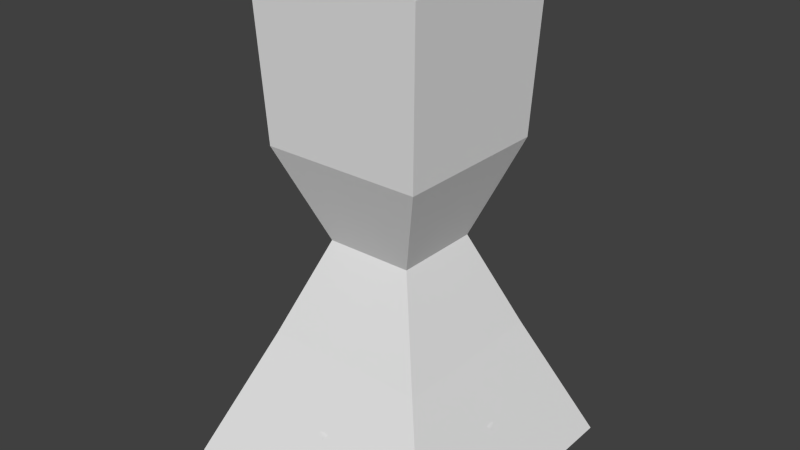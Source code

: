 # Source: queen.blend  (saved by Blender 2.76.0; exported with 4.5.12 LTS)
import bpy
from mathutils import Matrix  # noqa: F401  (used for matrix-valued properties, if any)

bpy.ops.wm.read_factory_settings(use_empty=True)
scene = bpy.context.scene
scene.name = 'Scene'

# ---- collections
col_collection_1 = bpy.data.collections.new('Collection 1'); scene.collection.children.link(col_collection_1)

# ---- node groups
ng_auto_smooth = bpy.data.node_groups.new('Auto Smooth', 'GeometryNodeTree')
_s = ng_auto_smooth.interface.new_socket(name='Geometry', in_out='OUTPUT', socket_type='NodeSocketGeometry')
_s = ng_auto_smooth.interface.new_socket(name='Geometry', in_out='INPUT', socket_type='NodeSocketGeometry')
_s = ng_auto_smooth.interface.new_socket(name='Angle', in_out='INPUT', socket_type='NodeSocketFloat')
_s.subtype = 'ANGLE'
_s.min_value = 0.0
_s.max_value = 3.142
ng_auto_smooth.is_modifier = True
_N = ng_auto_smooth.nodes; _L = ng_auto_smooth.links
n0 = _N.new('NodeGroupOutput'); n0.name = 'Group Output'; n0.location = (480, -100)
n1 = _N.new('NodeGroupInput'); n1.name = 'Group Input'; n1.location = (-420, -300)
n2 = _N.new('NodeGroupInput'); n2.name = 'Group Input.001'; n2.location = (-60, -100)
n3 = _N.new('GeometryNodeSetShadeSmooth'); n3.name = 'Set Shade Smooth'; n3.location = (120, -100)
n3.domain = 'EDGE'
n4 = _N.new('GeometryNodeSetShadeSmooth'); n4.name = 'Set Shade Smooth.001'; n4.location = (300, -100)
n5 = _N.new('GeometryNodeInputMeshEdgeAngle'); n5.name = 'Edge Angle'; n5.location = (-420, -220)
n6 = _N.new('GeometryNodeInputEdgeSmooth'); n6.name = 'Is Edge Smooth'; n6.location = (-60, -160)
n7 = _N.new('GeometryNodeInputShadeSmooth'); n7.name = 'Is Face Smooth'; n7.location = (-240, -340)
n8 = _N.new('FunctionNodeBooleanMath'); n8.name = 'Boolean Math'; n8.location = (-60, -220)
n9 = _N.new('FunctionNodeCompare'); n9.name = 'Compare'; n9.location = (-240, -180)
n9.operation = 'LESS_EQUAL'
_L.new(n5.outputs[0], n9.inputs[0])
_L.new(n4.outputs[0], n0.inputs[0])
_L.new(n1.outputs[1], n9.inputs[1])
_L.new(n9.outputs[0], n8.inputs[0])
_L.new(n7.outputs[0], n8.inputs[1])
_L.new(n2.outputs[0], n3.inputs[0])
_L.new(n6.outputs[0], n3.inputs[1])
_L.new(n3.outputs[0], n4.inputs[0])
_L.new(n8.outputs[0], n3.inputs[2])
n0.is_active_output = True

# ---- world
world_world = bpy.data.worlds.new('World'); scene.world = world_world
world_world.color = (0.05088, 0.05088, 0.05088)
world_world.use_sun_shadow = False
world_world.sun_shadow_jitter_overblur = 0.0
world_world.cycles.sampling_method = 'MANUAL'
world_world.cycles.sample_map_resolution = 256

# ---- meshes
me_cube = bpy.data.meshes.new('Cube')
me_cube.from_pydata([(-0.09196, -0.09196, -0.08), (-0.05462, -0.05462, 0.008435), (-0.09196, 0.09196, -0.08), (-0.05462, 0.05462, 0.008435), (0.09196, -0.09196, -0.08), (0.05462, -0.05462, 0.008435), (0.09196, 0.09196, -0.08), (0.05462, 0.05462, 0.008435), (-0.02915, -0.02915, 0.07245), (-0.02915, 0.02915, 0.07245), (0.02915, 0.02915, 0.07245), (0.02915, -0.02915, 0.07245), (-0.05315, -0.05315, 0.1355), (-0.05315, 0.05315, 0.1355), (0.05315, 0.05315, 0.1355), (0.05315, -0.05315, 0.1355), (-0.05767, -0.05767, 0.2416), (-0.05767, 0.05767, 0.2416), (0.05767, 0.05767, 0.2416), (0.05767, -0.05767, 0.2416)], [], [(1, 3, 2, 0), (3, 7, 6, 2), (7, 5, 4, 6), (5, 1, 0, 4), (0, 2, 6, 4), (3, 1, 8, 9), (11, 10, 14, 15), (1, 5, 11, 8), (7, 3, 9, 10), (5, 7, 10, 11), (12, 15, 19, 16), (9, 8, 12, 13), (8, 11, 15, 12), (10, 9, 13, 14), (19, 18, 17, 16), (14, 13, 17, 18), (15, 14, 18, 19), (13, 12, 16, 17)])
me_cube.use_remesh_preserve_volume = False
me_cube.use_remesh_preserve_attributes = False
me_cube.use_mirror_vertex_groups = False
me_cube.update()
me_cylinder = bpy.data.meshes.new('Cylinder')
me_cylinder.from_pydata([(0.0, 0.01, 0.0), (-1.721e-10, 0.0122, 0.002245), (0.003827, 0.009239, 0.0), (0.004669, 0.01127, 0.002245), (0.007071, 0.007071, 0.0), (0.008628, 0.008628, 0.002245), (0.009239, 0.003827, 0.0), (0.01127, 0.004669, 0.002245), (0.01, -4.371e-10, 0.0), (0.0122, -5.718e-10, 0.002245), (0.009239, -0.003827, 0.0), (0.01127, -0.004669, 0.002245), (0.007071, -0.007071, 0.0), (0.008628, -0.008628, 0.002245), (0.003827, -0.009239, 0.0), (0.004669, -0.01127, 0.002245), (1.51e-09, -0.01, 0.0), (1.67e-09, -0.0122, 0.002245), (-0.003827, -0.009239, 0.0), (-0.004669, -0.01127, 0.002245), (-0.007071, -0.007071, 0.0), (-0.008628, -0.008628, 0.002245), (-0.009239, -0.003827, 0.0), (-0.01127, -0.004669, 0.002245), (-0.01, 1.192e-10, 0.0), (-0.0122, 1.071e-10, 0.002245), (-0.009239, 0.003827, 0.0), (-0.01127, 0.004669, 0.002245), (-0.007071, 0.007071, 0.0), (-0.008628, 0.008628, 0.002245), (-0.003827, 0.009239, 0.0), (-0.004669, 0.01127, 0.002245), (0.004669, 0.01127, 0.002874), (-1.721e-10, 0.0122, 0.002874), (0.008628, 0.008628, 0.002874), (0.01127, 0.004669, 0.002874), (0.0122, -5.718e-10, 0.002874), (0.01127, -0.004669, 0.002874), (0.008628, -0.008628, 0.002874), (0.004669, -0.01127, 0.002874), (1.67e-09, -0.0122, 0.002874), (-0.004669, -0.01127, 0.002874), (-0.008628, -0.008628, 0.002874), (-0.01127, -0.004669, 0.002874), (-0.0122, 1.071e-10, 0.002874), (-0.01127, 0.004669, 0.002874), (-0.008628, 0.008628, 0.002874), (-0.004669, 0.01127, 0.002874), (0.00388, 0.009367, 0.004132), (-2.133e-11, 0.01014, 0.004132), (0.007169, 0.007169, 0.004132), (0.009367, 0.00388, 0.004132), (0.01014, -4.948e-10, 0.004132), (0.009367, -0.00388, 0.004132), (0.007169, -0.007169, 0.004132), (0.00388, -0.009367, 0.004132), (1.51e-09, -0.01014, 0.004132), (-0.00388, -0.009367, 0.004132), (-0.007169, -0.007169, 0.004132), (-0.009367, -0.00388, 0.004132), (-0.01014, 6.928e-11, 0.004132), (-0.009367, 0.00388, 0.004132), (-0.007169, 0.007169, 0.004132), (-0.00388, 0.009367, 0.004132), (0.004169, 0.01007, 0.004904), (-9.475e-11, 0.01089, 0.004904), (0.007704, 0.007704, 0.004904), (0.01007, 0.004169, 0.004904), (0.01089, -5.187e-10, 0.004904), (0.01007, -0.004169, 0.004904), (0.007704, -0.007704, 0.004904), (0.004169, -0.01007, 0.004904), (1.55e-09, -0.01089, 0.004904), (-0.004169, -0.01007, 0.004904), (-0.007704, -0.007704, 0.004904), (-0.01007, -0.004169, 0.004904), (-0.01089, 8.747e-11, 0.004904), (-0.01007, 0.004169, 0.004904), (-0.007704, 0.007704, 0.004904), (-0.004169, 0.01007, 0.004904), (0.004366, 0.01054, 0.00579), (-1.167e-10, 0.01141, 0.00579), (0.008068, 0.008068, 0.00579), (0.01054, 0.004366, 0.00579), (0.01141, -5.432e-10, 0.00579), (0.01054, -0.004366, 0.00579), (0.008068, -0.008068, 0.00579), (0.004366, -0.01054, 0.00579), (1.606e-09, -0.01141, 0.00579), (-0.004366, -0.01054, 0.00579), (-0.008068, -0.008068, 0.00579), (-0.01054, -0.004366, 0.00579), (-0.01141, 9.16e-11, 0.00579), (-0.01054, 0.004366, 0.00579), (-0.008068, 0.008068, 0.00579), (-0.004366, 0.01054, 0.00579), (0.004234, 0.01022, 0.007134), (-1.053e-10, 0.01106, 0.007134), (0.007824, 0.007824, 0.007134), (0.01022, 0.004234, 0.007134), (0.01106, -5.25e-10, 0.007134), (0.01022, -0.004234, 0.007134), (0.007824, -0.007824, 0.007134), (0.004234, -0.01022, 0.007134), (1.565e-09, -0.01106, 0.007134), (-0.004234, -0.01022, 0.007134), (-0.007824, -0.007824, 0.007134), (-0.01022, -0.004234, 0.007134), (-0.01106, 9.059e-11, 0.007134), (-0.01022, 0.004234, 0.007134), (-0.007824, 0.007824, 0.007134), (-0.004234, 0.01022, 0.007134), (0.003352, 0.008093, 0.008992), (5.567e-11, 0.00876, 0.008992), (0.006194, 0.006194, 0.008992), (0.008093, 0.003352, 0.008992), (0.00876, -4.278e-10, 0.008992), (0.008093, -0.003352, 0.008992), (0.006194, -0.006194, 0.008992), (0.003352, -0.008093, 0.008992), (1.378e-09, -0.00876, 0.008992), (-0.003352, -0.008093, 0.008992), (-0.006194, -0.006194, 0.008992), (-0.008093, -0.003352, 0.008992), (-0.00876, 5.959e-11, 0.008992), (-0.008093, 0.003352, 0.008992), (-0.006194, 0.006194, 0.008992), (-0.003352, 0.008093, 0.008992), (0.003038, 0.007334, 0.01045), (7.368e-11, 0.007938, 0.01045), (0.005613, 0.005613, 0.01045), (0.007334, 0.003038, 0.01045), (0.007938, -3.876e-10, 0.01045), (0.007334, -0.003038, 0.01045), (0.005613, -0.005613, 0.01045), (0.003038, -0.007334, 0.01045), (1.272e-09, -0.007938, 0.01045), (-0.003038, -0.007334, 0.01045), (-0.005613, -0.005613, 0.01045), (-0.007334, -0.003038, 0.01045), (-0.007938, 5.4e-11, 0.01045), (-0.007334, 0.003038, 0.01045), (-0.005613, 0.005613, 0.01045), (-0.003038, 0.007334, 0.01045), (0.003038, 0.007334, 0.01171), (1.923e-10, 0.007938, 0.01171), (0.005613, 0.005613, 0.01171), (0.007334, 0.003038, 0.01171), (0.007938, -3.876e-10, 0.01171), (0.007334, -0.003038, 0.01171), (0.005613, -0.005613, 0.01171), (0.003038, -0.007334, 0.01171), (1.391e-09, -0.007938, 0.01171), (-0.003038, -0.007334, 0.01171), (-0.005613, -0.005613, 0.01171), (-0.007334, -0.003038, 0.01171), (-0.007938, 5.4e-11, 0.01171), (-0.007334, 0.003038, 0.01171), (-0.005613, 0.005613, 0.01171), (-0.003038, 0.007334, 0.01171), (0.003264, 0.00788, 0.01185), (1.575e-10, 0.008529, 0.01185), (0.006031, 0.006031, 0.01185), (0.00788, 0.003264, 0.01185), (0.008529, -4.122e-10, 0.01185), (0.00788, -0.003264, 0.01185), (0.006031, -0.006031, 0.01185), (0.003264, -0.00788, 0.01185), (1.445e-09, -0.008529, 0.01185), (-0.003264, -0.00788, 0.01185), (-0.006031, -0.006031, 0.01185), (-0.00788, -0.003264, 0.01185), (-0.008529, 6.235e-11, 0.01185), (-0.00788, 0.003264, 0.01185), (-0.006031, 0.006031, 0.01185), (-0.003264, 0.00788, 0.01185), (0.003264, 0.00788, 0.01253), (1.575e-10, 0.008529, 0.01253), (0.006031, 0.006031, 0.01253), (0.00788, 0.003264, 0.01253), (0.008529, -4.122e-10, 0.01253), (0.00788, -0.003264, 0.01253), (0.006031, -0.006031, 0.01253), (0.003264, -0.00788, 0.01253), (1.445e-09, -0.008529, 0.01253), (-0.003264, -0.00788, 0.01253), (-0.006031, -0.006031, 0.01253), (-0.00788, -0.003264, 0.01253), (-0.008529, 6.235e-11, 0.01253), (-0.00788, 0.003264, 0.01253), (-0.006031, 0.006031, 0.01253), (-0.003264, 0.00788, 0.01253), (0.003162, 0.007633, 0.01276), (1.85e-10, 0.008262, 0.01276), (0.005842, 0.005842, 0.01276), (0.007633, 0.003162, 0.01276), (0.008262, -4.011e-10, 0.01276), (0.007633, -0.003162, 0.01276), (0.005842, -0.005842, 0.01276), (0.003162, -0.007633, 0.01276), (1.433e-09, -0.008262, 0.01276), (-0.003162, -0.007633, 0.01276), (-0.005842, -0.005842, 0.01276), (-0.007633, -0.003162, 0.01276), (-0.008262, 5.858e-11, 0.01276), (-0.007633, 0.003162, 0.01276), (-0.005842, 0.005842, 0.01276), (-0.003162, 0.007633, 0.01276), (0.002502, 0.00604, 0.01319), (3.14e-10, 0.006538, 0.01319), (0.004623, 0.004623, 0.01319), (0.00604, 0.002502, 0.01319), (0.006538, -3.174e-10, 0.01319), (0.00604, -0.002502, 0.01319), (0.004623, -0.004623, 0.01319), (0.002502, -0.00604, 0.01319), (1.301e-09, -0.006538, 0.01319), (-0.002502, -0.00604, 0.01319), (-0.004623, -0.004623, 0.01319), (-0.00604, -0.002502, 0.01319), (-0.006538, 4.636e-11, 0.01319), (-0.00604, 0.002502, 0.01319), (-0.004623, 0.004623, 0.01319), (-0.002502, 0.00604, 0.01319), (0.001813, 0.004377, 0.01832), (2.849e-10, 0.004738, 0.01832), (0.00335, 0.00335, 0.01832), (0.004377, 0.001813, 0.01832), (0.004738, -2.54e-10, 0.01832), (0.004377, -0.001813, 0.01832), (0.00335, -0.00335, 0.01832), (0.001813, -0.004377, 0.01832), (1e-09, -0.004738, 0.01832), (-0.001813, -0.004377, 0.01832), (-0.00335, -0.00335, 0.01832), (-0.004377, -0.001813, 0.01832), (-0.004738, 9.551e-12, 0.01832), (-0.004377, 0.001813, 0.01832), (-0.00335, 0.00335, 0.01832), (-0.001813, 0.004377, 0.01832), (0.001536, 0.003709, 0.02307), (2.481e-10, 0.004014, 0.02307), (0.002838, 0.002838, 0.02307), (0.003709, 0.001536, 0.02307), (0.004014, -2.019e-10, 0.02307), (0.003709, -0.001536, 0.02307), (0.002838, -0.002838, 0.02307), (0.001536, -0.003709, 0.02307), (8.542e-10, -0.004014, 0.02307), (-0.001536, -0.003709, 0.02307), (-0.002838, -0.002838, 0.02307), (-0.003709, -0.001536, 0.02307), (-0.004014, 2.143e-11, 0.02307), (-0.003709, 0.001536, 0.02307), (-0.002838, 0.002838, 0.02307), (-0.001536, 0.003709, 0.02307), (0.001463, 0.003532, 0.02641), (2.02e-11, 0.003823, 0.02641), (0.002703, 0.002703, 0.02641), (0.003532, 0.001463, 0.02641), (0.003823, -1.923e-10, 0.02641), (0.003532, -0.001463, 0.02641), (0.002703, -0.002703, 0.02641), (0.001463, -0.003532, 0.02641), (5.975e-10, -0.003823, 0.02641), (-0.001463, -0.003532, 0.02641), (-0.002703, -0.002703, 0.02641), (-0.003532, -0.001463, 0.02641), (-0.003823, 2.045e-11, 0.02641), (-0.003532, 0.001463, 0.02641), (-0.002703, 0.002703, 0.02641), (-0.001463, 0.003532, 0.02641), (0.001618, 0.003906, 0.02966), (-1.068e-09, 0.004228, 0.02966), (0.00299, 0.00299, 0.02966), (0.003906, 0.001618, 0.02966), (0.004228, -2.095e-10, 0.02966), (0.003906, -0.001618, 0.02966), (0.00299, -0.00299, 0.02966), (0.001618, -0.003906, 0.02966), (-4.292e-10, -0.004228, 0.02966), (-0.001618, -0.003906, 0.02966), (-0.00299, -0.00299, 0.02966), (-0.003906, -0.001618, 0.02966), (-0.004228, 2.57e-11, 0.02966), (-0.003906, 0.001618, 0.02966), (-0.00299, 0.00299, 0.02966), (-0.001618, 0.003906, 0.02966), (0.00186, 0.00449, 0.03176), (-1.421e-09, 0.00486, 0.03176), (0.003436, 0.003436, 0.03176), (0.00449, 0.00186, 0.03176), (0.00486, -2.278e-10, 0.03176), (0.00449, -0.00186, 0.03176), (0.003436, -0.003436, 0.03176), (0.00186, -0.00449, 0.03176), (-6.874e-10, -0.00486, 0.03176), (-0.00186, -0.00449, 0.03176), (-0.003436, -0.003436, 0.03176), (-0.00449, -0.00186, 0.03176), (-0.00486, 4.258e-11, 0.03176), (-0.00449, 0.00186, 0.03176), (-0.003436, 0.003436, 0.03176), (-0.00186, 0.00449, 0.03176), (0.002409, 0.005816, 0.03195), (-1.505e-09, 0.006296, 0.03195), (0.004452, 0.004452, 0.03195), (0.005816, 0.002409, 0.03195), (0.006296, -3.037e-10, 0.03195), (0.005816, -0.002409, 0.03195), (0.004452, -0.004452, 0.03195), (0.002409, -0.005816, 0.03195), (-5.543e-10, -0.006296, 0.03195), (-0.002409, -0.005816, 0.03195), (-0.004452, -0.004452, 0.03195), (-0.005816, -0.002409, 0.03195), (-0.006296, 4.656e-11, 0.03195), (-0.005816, 0.002409, 0.03195), (-0.004452, 0.004452, 0.03195), (-0.002409, 0.005816, 0.03195), (0.002514, 0.006069, 0.03254), (-1.602e-09, 0.006569, 0.03254), (0.004645, 0.004645, 0.03254), (0.006069, 0.002514, 0.03254), (0.006569, -3.182e-10, 0.03254), (0.006069, -0.002514, 0.03254), (0.004645, -0.004645, 0.03254), (0.002514, -0.006069, 0.03254), (-6.101e-10, -0.006569, 0.03254), (-0.002514, -0.006069, 0.03254), (-0.004645, -0.004645, 0.03254), (-0.006069, -0.002514, 0.03254), (-0.006569, 4.732e-11, 0.03254), (-0.006069, 0.002514, 0.03254), (-0.004645, 0.004645, 0.03254), (-0.002514, 0.006069, 0.03254), (0.002418, 0.005838, 0.03333), (-1.841e-09, 0.006319, 0.03333), (0.004468, 0.004468, 0.03333), (0.005838, 0.002418, 0.03333), (0.006319, -3.038e-10, 0.03333), (0.005838, -0.002418, 0.03333), (0.004468, -0.004468, 0.03333), (0.002418, -0.005838, 0.03333), (-8.871e-10, -0.006319, 0.03333), (-0.002418, -0.005838, 0.03333), (-0.004468, -0.004468, 0.03333), (-0.005838, -0.002418, 0.03333), (-0.006319, 4.773e-11, 0.03333), (-0.005838, 0.002418, 0.03333), (-0.004468, 0.004468, 0.03333), (-0.002418, 0.005838, 0.03333), (0.001843, 0.004449, 0.03392), (-1.745e-09, 0.004815, 0.03392), (0.003405, 0.003405, 0.03392), (0.004449, 0.001843, 0.03392), (0.004815, -2.177e-10, 0.03392), (0.004449, -0.001843, 0.03392), (0.003405, -0.003405, 0.03392), (0.001843, -0.004449, 0.03392), (-1.018e-09, -0.004815, 0.03392), (-0.001843, -0.004449, 0.03392), (-0.003405, -0.003405, 0.03392), (-0.004449, -0.001843, 0.03392), (-0.004815, 5.023e-11, 0.03392), (-0.004449, 0.001843, 0.03392), (-0.003405, 0.003405, 0.03392), (-0.001843, 0.004449, 0.03392), (0.002082, 0.005025, 0.03435), (-1.756e-09, 0.005439, 0.03435), (0.003846, 0.003846, 0.03435), (0.005025, 0.002082, 0.03435), (0.005439, -2.459e-10, 0.03435), (0.005025, -0.002082, 0.03435), (0.003846, -0.003846, 0.03435), (0.002082, -0.005025, 0.03435), (-9.345e-10, -0.005439, 0.03435), (-0.002082, -0.005025, 0.03435), (-0.003846, -0.003846, 0.03435), (-0.005025, -0.002082, 0.03435), (-0.005439, 5.674e-11, 0.03435), (-0.005025, 0.002082, 0.03435), (-0.003846, 0.003846, 0.03435), (-0.002082, 0.005025, 0.03435), (0.002137, 0.00516, 0.03475), (-1.719e-09, 0.005585, 0.03475), (0.003949, 0.003949, 0.03475), (0.00516, 0.002137, 0.03475), (0.005585, -2.525e-10, 0.03475), (0.00516, -0.002137, 0.03475), (0.003949, -0.003949, 0.03475), (0.002137, -0.00516, 0.03475), (-8.758e-10, -0.005585, 0.03475), (-0.002137, -0.00516, 0.03475), (-0.003949, -0.003949, 0.03475), (-0.00516, -0.002137, 0.03475), (-0.005585, 5.826e-11, 0.03475), (-0.00516, 0.002137, 0.03475), (-0.003949, 0.003949, 0.03475), (-0.002137, 0.00516, 0.03475), (0.002057, 0.004966, 0.03519), (-1.873e-09, 0.005375, 0.03519), (0.003801, 0.003801, 0.03519), (0.004966, 0.002057, 0.03519), (0.005375, -2.452e-10, 0.03519), (0.004966, -0.002057, 0.03519), (0.003801, -0.003801, 0.03519), (0.002057, -0.004966, 0.03519), (-1.061e-09, -0.005375, 0.03519), (-0.002057, -0.004966, 0.03519), (-0.003801, -0.003801, 0.03519), (-0.004966, -0.002057, 0.03519), (-0.005375, 5.389e-11, 0.03519), (-0.004966, 0.002057, 0.03519), (-0.003801, 0.003801, 0.03519), (-0.002057, 0.004966, 0.03519), (0.001642, 0.003963, 0.03567), (-1.768e-09, 0.00429, 0.03567), (0.003034, 0.003034, 0.03567), (0.003963, 0.001642, 0.03567), (0.00429, -2.251e-10, 0.03567), (0.003963, -0.001642, 0.03567), (0.003034, -0.003034, 0.03567), (0.001642, -0.003963, 0.03567), (-1.12e-09, -0.00429, 0.03567), (-0.001642, -0.003963, 0.03567), (-0.003034, -0.003034, 0.03567), (-0.003963, -0.001642, 0.03567), (-0.00429, 1.363e-11, 0.03567), (-0.003963, 0.001642, 0.03567), (-0.003034, 0.003034, 0.03567), (-0.001642, 0.003963, 0.03567), (0.001555, 0.003754, 0.03673), (-2.031e-09, 0.004064, 0.03673), (0.002873, 0.002874, 0.03673), (0.003754, 0.001555, 0.03673), (0.004064, -2.086e-10, 0.03673), (0.003754, -0.001555, 0.03673), (0.002873, -0.002874, 0.03673), (0.001555, -0.003754, 0.03673), (-1.417e-09, -0.004064, 0.03673), (-0.001555, -0.003754, 0.03673), (-0.002874, -0.002874, 0.03673), (-0.003754, -0.001555, 0.03673), (-0.004064, 1.751e-11, 0.03673), (-0.003754, 0.001555, 0.03673), (-0.002874, 0.002874, 0.03673), (-0.001555, 0.003754, 0.03673), (0.001679, 0.004054, 0.03698), (-2.009e-09, 0.004388, 0.03698), (0.003103, 0.003103, 0.03698), (0.004054, 0.001679, 0.03698), (0.004388, -2.252e-10, 0.03698), (0.004054, -0.001679, 0.03698), (0.003103, -0.003103, 0.03698), (0.001679, -0.004054, 0.03698), (-1.346e-09, -0.004388, 0.03698), (-0.001679, -0.004054, 0.03698), (-0.003103, -0.003103, 0.03698), (-0.004054, -0.001679, 0.03698), (-0.004388, 1.891e-11, 0.03698), (-0.004054, 0.001679, 0.03698), (-0.003103, 0.003103, 0.03698), (-0.001679, 0.004054, 0.03698), (0.001713, 0.004136, 0.03726), (-2.049e-09, 0.004477, 0.03726), (0.003166, 0.003166, 0.03726), (0.004136, 0.001713, 0.03726), (0.004477, -2.31e-10, 0.03726), (0.004136, -0.001713, 0.03726), (0.003166, -0.003166, 0.03726), (0.001713, -0.004136, 0.03726), (-1.373e-09, -0.004477, 0.03726), (-0.001713, -0.004136, 0.03726), (-0.003166, -0.003166, 0.03726), (-0.004136, -0.001713, 0.03726), (-0.004477, 1.811e-11, 0.03726), (-0.004136, 0.001713, 0.03726), (-0.003166, 0.003166, 0.03726), (-0.001713, 0.004136, 0.03726), (0.001664, 0.004017, 0.03751), (-1.969e-09, 0.004348, 0.03751), (0.003075, 0.003075, 0.03751), (0.004017, 0.001664, 0.03751), (0.004348, -2.227e-10, 0.03751), (0.004017, -0.001664, 0.03751), (0.003075, -0.003075, 0.03751), (0.001664, -0.004017, 0.03751), (-1.312e-09, -0.004348, 0.03751), (-0.001664, -0.004017, 0.03751), (-0.003075, -0.003075, 0.03751), (-0.004017, -0.001664, 0.03751), (-0.004348, 1.927e-11, 0.03751), (-0.004017, 0.001664, 0.03751), (-0.003075, 0.003075, 0.03751), (-0.001664, 0.004017, 0.03751), (0.001516, 0.003661, 0.03766), (-1.933e-09, 0.003963, 0.03766), (0.002802, 0.002802, 0.03766), (0.003661, 0.001516, 0.03766), (0.003963, -1.978e-10, 0.03766), (0.003661, -0.001516, 0.03766), (0.002802, -0.002802, 0.03766), (0.001516, -0.003661, 0.03766), (-1.335e-09, -0.003963, 0.03766), (-0.001516, -0.003661, 0.03766), (-0.002802, -0.002802, 0.03766), (-0.003661, -0.001516, 0.03766), (-0.003963, 2.272e-11, 0.03766), (-0.003661, 0.001516, 0.03766), (-0.002802, 0.002802, 0.03766), (-0.001516, 0.003661, 0.03766), (0.001546, 0.003733, 0.03924), (-2.295e-09, 0.00404, 0.03924), (0.002857, 0.002857, 0.03924), (0.003733, 0.001546, 0.03924), (0.00404, -2.028e-10, 0.03924), (0.003733, -0.001546, 0.03924), (0.002857, -0.002857, 0.03924), (0.001546, -0.003733, 0.03924), (-1.685e-09, -0.00404, 0.03924), (-0.001546, -0.003733, 0.03924), (-0.002857, -0.002857, 0.03924), (-0.003733, -0.001546, 0.03924), (-0.00404, 2.202e-11, 0.03924), (-0.003733, 0.001546, 0.03924), (-0.002857, 0.002857, 0.03924), (-0.001546, 0.003733, 0.03924), (0.001747, 0.004217, 0.04122), (-2.446e-09, 0.004564, 0.04122), (0.003228, 0.003228, 0.04122), (0.004217, 0.001747, 0.04122), (0.004564, -2.347e-10, 0.04122), (0.004217, -0.001747, 0.04122), (0.003228, -0.003228, 0.04122), (0.001747, -0.004217, 0.04122), (-1.757e-09, -0.004564, 0.04122), (-0.001747, -0.004217, 0.04122), (-0.003228, -0.003228, 0.04122), (-0.004217, -0.001747, 0.04122), (-0.004564, 1.922e-11, 0.04122), (-0.004217, 0.001747, 0.04122), (-0.003228, 0.003228, 0.04122), (-0.001747, 0.004217, 0.04122), (0.002173, 0.005246, 0.04262), (-3.48e-09, 0.005678, 0.04262), (0.004015, 0.004015, 0.04262), (0.005246, 0.002173, 0.04262), (0.005678, -2.92e-10, 0.04262), (0.005246, -0.002173, 0.04262), (0.004015, -0.004015, 0.04262), (0.002173, -0.005246, 0.04262), (-2.623e-09, -0.005678, 0.04262), (-0.002173, -0.005246, 0.04262), (-0.004015, -0.004015, 0.04262), (-0.005246, -0.002173, 0.04262), (-0.005678, 2.391e-11, 0.04262), (-0.005246, 0.002173, 0.04262), (-0.004015, 0.004015, 0.04262), (-0.002173, 0.005246, 0.04262), (0.002819, 0.006806, 0.04419), (-3.074e-09, 0.007367, 0.04419), (0.005209, 0.005209, 0.04419), (0.006806, 0.002819, 0.04419), (0.007367, -3.875e-10, 0.04419), (0.006806, -0.002819, 0.04419), (0.005209, -0.005209, 0.04419), (0.002819, -0.006806, 0.04419), (-1.962e-09, -0.007367, 0.04419), (-0.002819, -0.006806, 0.04419), (-0.005209, -0.005209, 0.04419), (-0.006806, -0.002819, 0.04419), (-0.007367, 2.236e-11, 0.04419), (-0.006806, 0.002819, 0.04419), (-0.005209, 0.005209, 0.04419), (-0.002819, 0.006806, 0.04419), (0.002605, 0.00629, 0.04455), (-3.03e-09, 0.006808, 0.04455), (0.004814, 0.004814, 0.04455), (0.00629, 0.002605, 0.04455), (0.006808, -3.537e-10, 0.04455), (0.00629, -0.002605, 0.04455), (0.004814, -0.004814, 0.04455), (0.002605, -0.00629, 0.04455), (-2.002e-09, -0.006808, 0.04455), (-0.002605, -0.00629, 0.04455), (-0.004814, -0.004814, 0.04455), (-0.00629, -0.002605, 0.04455), (-0.006808, 2.508e-11, 0.04455), (-0.00629, 0.002605, 0.04455), (-0.004814, 0.004814, 0.04455), (-0.002605, 0.00629, 0.04455), (0.002231, 0.005386, 0.04381), (-3.125e-09, 0.00583, 0.04381), (0.004123, 0.004123, 0.04381), (0.005386, 0.002231, 0.04381), (0.00583, -2.817e-10, 0.04381), (0.005386, -0.002231, 0.04381), (0.004123, -0.004123, 0.04381), (0.002231, -0.005386, 0.04381), (-2.245e-09, -0.00583, 0.04381), (-0.002231, -0.005386, 0.04381), (-0.004123, -0.004123, 0.04381), (-0.005386, -0.002231, 0.04381), (-0.00583, 4.265e-11, 0.04381), (-0.005386, 0.002231, 0.04381), (-0.004123, 0.004123, 0.04381), (-0.002231, 0.005386, 0.04381), (0.001473, 0.003556, 0.04347), (-2.986e-09, 0.003849, 0.04347), (0.002722, 0.002722, 0.04347), (0.003556, 0.001473, 0.04347), (0.003849, -1.244e-10, 0.04347), (0.003556, -0.001473, 0.04347), (0.002722, -0.002722, 0.04347), (0.001473, -0.003556, 0.04347), (-2.405e-09, -0.003849, 0.04347), (-0.001473, -0.003556, 0.04347), (-0.002722, -0.002722, 0.04347), (-0.003556, -0.001473, 0.04347), (-0.003849, 8.976e-11, 0.04347), (-0.003556, 0.001473, 0.04347), (-0.002722, 0.002722, 0.04347), (-0.001473, 0.003556, 0.04347), (0.001273, 0.003074, 0.04473), (-1.957e-09, 0.003327, 0.04473), (0.002353, 0.002353, 0.04473), (0.003074, 0.001273, 0.04473), (0.003327, -7.598e-11, 0.04473), (0.003074, -0.001273, 0.04473), (0.002353, -0.002353, 0.04473), (0.001273, -0.003074, 0.04473), (-1.454e-09, -0.003327, 0.04473), (-0.001273, -0.003074, 0.04473), (-0.002353, -0.002353, 0.04473), (-0.003074, -0.001273, 0.04473), (-0.003327, 1.091e-10, 0.04473), (-0.003074, 0.001273, 0.04473), (-0.002353, 0.002353, 0.04473), (-0.001273, 0.003074, 0.04473), (0.0008725, 0.002106, 0.04594), (-1.144e-09, 0.00228, 0.04594), (0.001612, 0.001612, 0.04594), (0.002106, 0.0008725, 0.04594), (0.00228, 3.498e-11, 0.04594), (0.002106, -0.0008725, 0.04594), (0.001612, -0.001612, 0.04594), (0.0008725, -0.002106, 0.04594), (-8.001e-10, -0.00228, 0.04594), (-0.0008725, -0.002106, 0.04594), (-0.001612, -0.001612, 0.04594), (-0.002106, -0.0008725, 0.04594), (-0.00228, 1.618e-10, 0.04594), (-0.002106, 0.0008725, 0.04594), (-0.001612, 0.001612, 0.04594), (-0.0008725, 0.002106, 0.04594), (0.0004113, 0.0009929, 0.04658), (5.33e-11, 0.001075, 0.04658), (0.0007599, 0.0007599, 0.04658), (0.0009929, 0.0004113, 0.04658), (0.001075, -4.417e-10, 0.04658), (0.0009929, -0.0004113, 0.04658), (0.0007599, -0.0007599, 0.04658), (0.0004113, -0.0009929, 0.04658), (-6.898e-10, -0.001075, 0.04658), (-0.0004113, -0.0009929, 0.04658), (-0.0007599, -0.0007599, 0.04658), (-0.0009929, -0.0004113, 0.04658), (-0.001075, 0.0, 0.04658), (-0.0009929, 0.0004113, 0.04658), (-0.0007599, 0.0007599, 0.04658), (-0.0004113, 0.0009929, 0.04658), (-0.0005816, 0.0, 0.04854), (-0.001075, 0.0, 0.04828), (-0.001404, 0.0, 0.04789), (-0.00152, 0.0, 0.04743), (-0.001404, 0.0, 0.04697), (-0.0005373, 0.0002226, 0.04854), (-0.0009929, 0.0004113, 0.04828), (-0.001297, 0.0005373, 0.04789), (-0.001404, 0.0005816, 0.04743), (-0.001297, 0.0005373, 0.04697), (-0.0004113, 0.0004113, 0.04854), (-0.0007599, 0.0007599, 0.04828), (-0.0009929, 0.0009929, 0.04789), (-0.001075, 0.001075, 0.04743), (-0.0009929, 0.0009929, 0.04697), (-0.0002226, 0.0005373, 0.04854), (-0.0004113, 0.0009929, 0.04828), (-0.0005373, 0.001297, 0.04789), (-0.0005816, 0.001404, 0.04743), (-0.0005373, 0.001297, 0.04697), (-1.413e-10, 0.0005816, 0.04854), (5.33e-11, 0.001075, 0.04828), (-5.286e-11, 0.001404, 0.04789), (1.792e-11, 0.00152, 0.04743), (-5.286e-11, 0.001404, 0.04697), (0.0002226, 0.0005373, 0.04854), (0.0004113, 0.0009929, 0.04828), (0.0005373, 0.001297, 0.04789), (0.0005816, 0.001404, 0.04743), (0.0005373, 0.001297, 0.04697), (-3.918e-10, -1.623e-10, 0.04863), (0.0004113, 0.0004113, 0.04854), (0.0007599, 0.0007599, 0.04828), (0.0009929, 0.0009929, 0.04789), (0.001075, 0.001075, 0.04743), (0.0009929, 0.0009929, 0.04697), (0.0005373, 0.0002226, 0.04854), (0.0009929, 0.0004113, 0.04828), (0.001297, 0.0005373, 0.04789), (0.001404, 0.0005816, 0.04743), (0.001297, 0.0005373, 0.04697), (0.0005816, -1.409e-10, 0.04854), (0.001075, -4.417e-10, 0.04828), (0.001404, -3.709e-10, 0.04789), (0.00152, -3.355e-10, 0.04743), (0.001404, -3.709e-10, 0.04697), (0.0005373, -0.0002226, 0.04854), (0.0009929, -0.0004113, 0.04828), (0.001297, -0.0005373, 0.04789), (0.001404, -0.0005816, 0.04743), (0.001297, -0.0005373, 0.04697), (0.0004113, -0.0004113, 0.04854), (0.0007599, -0.0007599, 0.04828), (0.0009929, -0.0009929, 0.04789), (0.001075, -0.001075, 0.04743), (0.0009929, -0.0009929, 0.04697), (0.0002226, -0.0005373, 0.04854), (0.0004113, -0.0009929, 0.04828), (0.0005373, -0.001297, 0.04789), (0.0005816, -0.001404, 0.04743), (0.0005373, -0.001297, 0.04697), (-4.244e-10, -0.0005816, 0.04854), (-6.898e-10, -0.001075, 0.04828), (-7.606e-10, -0.001404, 0.04789), (-6.898e-10, -0.00152, 0.04743), (-7.606e-10, -0.001404, 0.04697), (-0.0002226, -0.0005373, 0.04854), (-0.0004113, -0.0009929, 0.04828), (-0.0005373, -0.001297, 0.04789), (-0.0005816, -0.001404, 0.04743), (-0.0005373, -0.001297, 0.04697), (-0.0004113, -0.0004113, 0.04854), (-0.0007599, -0.0007599, 0.04828), (-0.0009929, -0.0009929, 0.04789), (-0.001075, -0.001075, 0.04743), (-0.0009929, -0.0009929, 0.04697), (-0.0005373, -0.0002226, 0.04854), (-0.0009929, -0.0004113, 0.04828), (-0.001297, -0.0005373, 0.04789), (-0.001404, -0.0005816, 0.04743), (-0.001297, -0.0005373, 0.04697), (0.004014, 0.006008, 0.04419), (0.007087, 0.00141, 0.04419), (0.006008, -0.004014, 0.04419), (0.00141, -0.007087, 0.04419), (-0.004014, -0.006008, 0.04419), (-0.007087, -0.00141, 0.04419), (-0.006008, 0.004014, 0.04419), (-0.00141, 0.007087, 0.04419), (0.00371, 0.005552, 0.04455), (0.006549, 0.001303, 0.04455), (0.005552, -0.00371, 0.04455), (0.001303, -0.006549, 0.04455), (-0.00371, -0.005552, 0.04455), (-0.006549, -0.001303, 0.04455), (-0.005552, 0.00371, 0.04455), (-0.001303, 0.006549, 0.04455), (0.002885, 0.006965, 0.04437), (-3.06e-09, 0.007539, 0.04437), (-0.0008356, -0.00793, 0.04486), (0.006965, 0.002885, 0.04437), (0.005331, 0.005331, 0.04437), (0.002096, 0.00709, 0.04523), (0.006965, -0.002885, 0.04437), (0.007539, -4.083e-10, 0.04437), (0.002263, 0.007646, 0.04486), (0.002885, -0.006965, 0.04437), (0.005331, -0.005331, 0.04437), (-0.003531, 0.006495, 0.04523), (-0.002885, -0.006965, 0.04437), (-1.922e-09, -0.007539, 0.04437), (-0.005016, 0.006198, 0.04486), (-0.006965, -0.002885, 0.04437), (-0.005331, -0.005331, 0.04437), (0.003531, -0.006495, 0.04523), (-0.006965, 0.002885, 0.04437), (-0.007539, 1.11e-11, 0.04437), (0.005016, -0.006198, 0.04486), (-0.002885, 0.006965, 0.04437), (-0.005331, 0.005331, 0.04437), (-0.002096, -0.00709, 0.04523), (0.002666, 0.006436, 0.04474), (-3.014e-09, 0.006967, 0.04474), (-0.002263, -0.007646, 0.04486), (0.006436, 0.002666, 0.04474), (0.004926, 0.004926, 0.04474), (0.000777, 0.007352, 0.04523), (0.006436, -0.002666, 0.04474), (0.006967, -3.737e-10, 0.04474), (0.0008355, 0.00793, 0.04486), (0.002666, -0.006436, 0.04474), (0.004926, -0.004926, 0.04474), (-0.004649, 0.005748, 0.04523), (-0.002666, -0.006436, 0.04474), (-1.962e-09, -0.006967, 0.04474), (-0.003806, 0.007006, 0.04486), (-0.006436, -0.002666, 0.04474), (-0.004926, -0.004926, 0.04474), (0.004649, -0.005748, 0.04523), (-0.006436, 0.002666, 0.04474), (-0.006967, 1.388e-11, 0.04474), (0.003806, -0.007006, 0.04486), (-0.002666, 0.006436, 0.04474), (-0.004926, 0.004926, 0.04474), (-0.000777, -0.007352, 0.04523), (0.007006, 0.003806, 0.04486), (0.006198, 0.005016, 0.04486), (0.005748, 0.004649, 0.04523), (0.006495, 0.003531, 0.04523), (-0.007006, -0.003806, 0.04486), (-0.006198, -0.005016, 0.04486), (-0.005748, -0.004649, 0.04523), (-0.006495, -0.003531, 0.04523), (0.007646, -0.002263, 0.04486), (0.00793, -0.0008356, 0.04486), (0.007352, -0.000777, 0.04523), (0.00709, -0.002096, 0.04523), (-0.007646, 0.002263, 0.04486), (-0.00793, 0.0008356, 0.04486), (-0.007352, 0.000777, 0.04523), (-0.00709, 0.002096, 0.04523), (-0.004755, 0.007116, 0.04544), (0.001554, 0.007812, 0.04582), (0.00167, 0.008394, 0.04544), (-0.004425, 0.006622, 0.04582), (0.004425, -0.006622, 0.04582), (0.004755, -0.007116, 0.04544), (-0.00167, -0.008394, 0.04544), (-0.001554, -0.007812, 0.04582), (0.007116, 0.004755, 0.04544), (0.006622, 0.004425, 0.04582), (-0.007116, -0.004755, 0.04544), (-0.006622, -0.004425, 0.04582), (0.008394, -0.00167, 0.04544), (0.007812, -0.001554, 0.04582), (-0.008394, 0.00167, 0.04544), (-0.007812, 0.001554, 0.04582)], [], [(0, 1, 3, 2), (2, 3, 5, 4), (4, 5, 7, 6), (6, 7, 9, 8), (8, 9, 11, 10), (10, 11, 13, 12), (12, 13, 15, 14), (14, 15, 17, 16), (16, 17, 19, 18), (18, 19, 21, 20), (20, 21, 23, 22), (22, 23, 25, 24), (24, 25, 27, 26), (26, 27, 29, 28), (11, 9, 36, 37), (30, 31, 1, 0), (28, 29, 31, 30), (0, 2, 4, 6, 8, 10, 12, 14, 16, 18, 20, 22, 24, 26, 28, 30), (43, 42, 58, 59), (21, 19, 41, 42), (31, 29, 46, 47), (7, 5, 34, 35), (17, 15, 39, 40), (3, 1, 33, 32), (27, 25, 44, 45), (13, 11, 37, 38), (23, 21, 42, 43), (1, 31, 47, 33), (9, 7, 35, 36), (19, 17, 40, 41), (29, 27, 45, 46), (5, 3, 32, 34), (15, 13, 38, 39), (25, 23, 43, 44), (49, 63, 79, 65), (36, 35, 51, 52), (44, 43, 59, 60), (37, 36, 52, 53), (45, 44, 60, 61), (38, 37, 53, 54), (46, 45, 61, 62), (39, 38, 54, 55), (47, 46, 62, 63), (40, 39, 55, 56), (32, 33, 49, 48), (33, 47, 63, 49), (41, 40, 56, 57), (34, 32, 48, 50), (42, 41, 57, 58), (35, 34, 50, 51), (78, 77, 93, 94), (57, 56, 72, 73), (50, 48, 64, 66), (58, 57, 73, 74), (51, 50, 66, 67), (59, 58, 74, 75), (52, 51, 67, 68), (60, 59, 75, 76), (53, 52, 68, 69), (61, 60, 76, 77), (54, 53, 69, 70), (62, 61, 77, 78), (55, 54, 70, 71), (63, 62, 78, 79), (56, 55, 71, 72), (48, 49, 65, 64), (84, 83, 99, 100), (71, 70, 86, 87), (79, 78, 94, 95), (72, 71, 87, 88), (64, 65, 81, 80), (65, 79, 95, 81), (73, 72, 88, 89), (66, 64, 80, 82), (74, 73, 89, 90), (67, 66, 82, 83), (75, 74, 90, 91), (68, 67, 83, 84), (76, 75, 91, 92), (69, 68, 84, 85), (77, 76, 92, 93), (70, 69, 85, 86), (105, 104, 120, 121), (92, 91, 107, 108), (85, 84, 100, 101), (93, 92, 108, 109), (86, 85, 101, 102), (94, 93, 109, 110), (87, 86, 102, 103), (95, 94, 110, 111), (88, 87, 103, 104), (80, 81, 97, 96), (81, 95, 111, 97), (89, 88, 104, 105), (82, 80, 96, 98), (90, 89, 105, 106), (83, 82, 98, 99), (91, 90, 106, 107), (126, 125, 141, 142), (98, 96, 112, 114), (106, 105, 121, 122), (99, 98, 114, 115), (107, 106, 122, 123), (100, 99, 115, 116), (108, 107, 123, 124), (101, 100, 116, 117), (109, 108, 124, 125), (102, 101, 117, 118), (110, 109, 125, 126), (103, 102, 118, 119), (111, 110, 126, 127), (104, 103, 119, 120), (96, 97, 113, 112), (97, 111, 127, 113), (132, 131, 147, 148), (119, 118, 134, 135), (127, 126, 142, 143), (120, 119, 135, 136), (112, 113, 129, 128), (113, 127, 143, 129), (121, 120, 136, 137), (114, 112, 128, 130), (122, 121, 137, 138), (115, 114, 130, 131), (123, 122, 138, 139), (116, 115, 131, 132), (124, 123, 139, 140), (117, 116, 132, 133), (125, 124, 140, 141), (118, 117, 133, 134), (153, 152, 168, 169), (140, 139, 155, 156), (133, 132, 148, 149), (141, 140, 156, 157), (134, 133, 149, 150), (142, 141, 157, 158), (135, 134, 150, 151), (143, 142, 158, 159), (136, 135, 151, 152), (128, 129, 145, 144), (129, 143, 159, 145), (137, 136, 152, 153), (130, 128, 144, 146), (138, 137, 153, 154), (131, 130, 146, 147), (139, 138, 154, 155), (174, 173, 189, 190), (146, 144, 160, 162), (154, 153, 169, 170), (147, 146, 162, 163), (155, 154, 170, 171), (148, 147, 163, 164), (156, 155, 171, 172), (149, 148, 164, 165), (157, 156, 172, 173), (150, 149, 165, 166), (158, 157, 173, 174), (151, 150, 166, 167), (159, 158, 174, 175), (152, 151, 167, 168), (144, 145, 161, 160), (145, 159, 175, 161), (188, 187, 203, 204), (167, 166, 182, 183), (175, 174, 190, 191), (168, 167, 183, 184), (160, 161, 177, 176), (161, 175, 191, 177), (169, 168, 184, 185), (162, 160, 176, 178), (170, 169, 185, 186), (163, 162, 178, 179), (171, 170, 186, 187), (164, 163, 179, 180), (172, 171, 187, 188), (165, 164, 180, 181), (173, 172, 188, 189), (166, 165, 181, 182), (194, 192, 208, 210), (181, 180, 196, 197), (189, 188, 204, 205), (182, 181, 197, 198), (190, 189, 205, 206), (183, 182, 198, 199), (191, 190, 206, 207), (184, 183, 199, 200), (176, 177, 193, 192), (177, 191, 207, 193), (185, 184, 200, 201), (178, 176, 192, 194), (186, 185, 201, 202), (179, 178, 194, 195), (187, 186, 202, 203), (180, 179, 195, 196), (215, 214, 230, 231), (202, 201, 217, 218), (195, 194, 210, 211), (203, 202, 218, 219), (196, 195, 211, 212), (204, 203, 219, 220), (197, 196, 212, 213), (205, 204, 220, 221), (198, 197, 213, 214), (206, 205, 221, 222), (199, 198, 214, 215), (207, 206, 222, 223), (200, 199, 215, 216), (192, 193, 209, 208), (193, 207, 223, 209), (201, 200, 216, 217), (236, 235, 251, 252), (223, 222, 238, 239), (216, 215, 231, 232), (208, 209, 225, 224), (209, 223, 239, 225), (217, 216, 232, 233), (210, 208, 224, 226), (218, 217, 233, 234), (211, 210, 226, 227), (219, 218, 234, 235), (212, 211, 227, 228), (220, 219, 235, 236), (213, 212, 228, 229), (221, 220, 236, 237), (214, 213, 229, 230), (222, 221, 237, 238), (242, 240, 256, 258), (229, 228, 244, 245), (237, 236, 252, 253), (230, 229, 245, 246), (238, 237, 253, 254), (231, 230, 246, 247), (239, 238, 254, 255), (232, 231, 247, 248), (224, 225, 241, 240), (225, 239, 255, 241), (233, 232, 248, 249), (226, 224, 240, 242), (234, 233, 249, 250), (227, 226, 242, 243), (235, 234, 250, 251), (228, 227, 243, 244), (263, 262, 278, 279), (250, 249, 265, 266), (243, 242, 258, 259), (251, 250, 266, 267), (244, 243, 259, 260), (252, 251, 267, 268), (245, 244, 260, 261), (253, 252, 268, 269), (246, 245, 261, 262), (254, 253, 269, 270), (247, 246, 262, 263), (255, 254, 270, 271), (248, 247, 263, 264), (240, 241, 257, 256), (241, 255, 271, 257), (249, 248, 264, 265), (284, 283, 299, 300), (271, 270, 286, 287), (264, 263, 279, 280), (256, 257, 273, 272), (257, 271, 287, 273), (265, 264, 280, 281), (258, 256, 272, 274), (266, 265, 281, 282), (259, 258, 274, 275), (267, 266, 282, 283), (260, 259, 275, 276), (268, 267, 283, 284), (261, 260, 276, 277), (269, 268, 284, 285), (262, 261, 277, 278), (270, 269, 285, 286), (298, 297, 313, 314), (277, 276, 292, 293), (285, 284, 300, 301), (278, 277, 293, 294), (286, 285, 301, 302), (279, 278, 294, 295), (287, 286, 302, 303), (280, 279, 295, 296), (272, 273, 289, 288), (273, 287, 303, 289), (281, 280, 296, 297), (274, 272, 288, 290), (282, 281, 297, 298), (275, 274, 290, 291), (283, 282, 298, 299), (276, 275, 291, 292), (319, 318, 334, 335), (291, 290, 306, 307), (299, 298, 314, 315), (292, 291, 307, 308), (300, 299, 315, 316), (293, 292, 308, 309), (301, 300, 316, 317), (294, 293, 309, 310), (302, 301, 317, 318), (295, 294, 310, 311), (303, 302, 318, 319), (296, 295, 311, 312), (288, 289, 305, 304), (289, 303, 319, 305), (297, 296, 312, 313), (290, 288, 304, 306), (325, 324, 340, 341), (312, 311, 327, 328), (304, 305, 321, 320), (305, 319, 335, 321), (313, 312, 328, 329), (306, 304, 320, 322), (314, 313, 329, 330), (307, 306, 322, 323), (315, 314, 330, 331), (308, 307, 323, 324), (316, 315, 331, 332), (309, 308, 324, 325), (317, 316, 332, 333), (310, 309, 325, 326), (318, 317, 333, 334), (311, 310, 326, 327), (346, 345, 361, 362), (333, 332, 348, 349), (326, 325, 341, 342), (334, 333, 349, 350), (327, 326, 342, 343), (335, 334, 350, 351), (328, 327, 343, 344), (320, 321, 337, 336), (321, 335, 351, 337), (329, 328, 344, 345), (322, 320, 336, 338), (330, 329, 345, 346), (323, 322, 338, 339), (331, 330, 346, 347), (324, 323, 339, 340), (332, 331, 347, 348), (367, 366, 382, 383), (339, 338, 354, 355), (347, 346, 362, 363), (340, 339, 355, 356), (348, 347, 363, 364), (341, 340, 356, 357), (349, 348, 364, 365), (342, 341, 357, 358), (350, 349, 365, 366), (343, 342, 358, 359), (351, 350, 366, 367), (344, 343, 359, 360), (336, 337, 353, 352), (337, 351, 367, 353), (345, 344, 360, 361), (338, 336, 352, 354), (373, 372, 388, 389), (360, 359, 375, 376), (352, 353, 369, 368), (353, 367, 383, 369), (361, 360, 376, 377), (354, 352, 368, 370), (362, 361, 377, 378), (355, 354, 370, 371), (363, 362, 378, 379), (356, 355, 371, 372), (364, 363, 379, 380), (357, 356, 372, 373), (365, 364, 380, 381), (358, 357, 373, 374), (366, 365, 381, 382), (359, 358, 374, 375), (394, 393, 409, 410), (381, 380, 396, 397), (374, 373, 389, 390), (382, 381, 397, 398), (375, 374, 390, 391), (383, 382, 398, 399), (376, 375, 391, 392), (368, 369, 385, 384), (369, 383, 399, 385), (377, 376, 392, 393), (370, 368, 384, 386), (378, 377, 393, 394), (371, 370, 386, 387), (379, 378, 394, 395), (372, 371, 387, 388), (380, 379, 395, 396), (415, 414, 430, 431), (387, 386, 402, 403), (395, 394, 410, 411), (388, 387, 403, 404), (396, 395, 411, 412), (389, 388, 404, 405), (397, 396, 412, 413), (390, 389, 405, 406), (398, 397, 413, 414), (391, 390, 406, 407), (399, 398, 414, 415), (392, 391, 407, 408), (384, 385, 401, 400), (385, 399, 415, 401), (393, 392, 408, 409), (386, 384, 400, 402), (429, 428, 444, 445), (408, 407, 423, 424), (400, 401, 417, 416), (401, 415, 431, 417), (409, 408, 424, 425), (402, 400, 416, 418), (410, 409, 425, 426), (403, 402, 418, 419), (411, 410, 426, 427), (404, 403, 419, 420), (412, 411, 427, 428), (405, 404, 420, 421), (413, 412, 428, 429), (406, 405, 421, 422), (414, 413, 429, 430), (407, 406, 422, 423), (435, 434, 450, 451), (422, 421, 437, 438), (430, 429, 445, 446), (423, 422, 438, 439), (431, 430, 446, 447), (424, 423, 439, 440), (416, 417, 433, 432), (417, 431, 447, 433), (425, 424, 440, 441), (418, 416, 432, 434), (426, 425, 441, 442), (419, 418, 434, 435), (427, 426, 442, 443), (420, 419, 435, 436), (428, 427, 443, 444), (421, 420, 436, 437), (456, 455, 471, 472), (443, 442, 458, 459), (436, 435, 451, 452), (444, 443, 459, 460), (437, 436, 452, 453), (445, 444, 460, 461), (438, 437, 453, 454), (446, 445, 461, 462), (439, 438, 454, 455), (447, 446, 462, 463), (440, 439, 455, 456), (432, 433, 449, 448), (433, 447, 463, 449), (441, 440, 456, 457), (434, 432, 448, 450), (442, 441, 457, 458), (477, 476, 492, 493), (448, 449, 465, 464), (449, 463, 479, 465), (457, 456, 472, 473), (450, 448, 464, 466), (458, 457, 473, 474), (451, 450, 466, 467), (459, 458, 474, 475), (452, 451, 467, 468), (460, 459, 475, 476), (453, 452, 468, 469), (461, 460, 476, 477), (454, 453, 469, 470), (462, 461, 477, 478), (455, 454, 470, 471), (463, 462, 478, 479), (483, 482, 498, 499), (470, 469, 485, 486), (478, 477, 493, 494), (471, 470, 486, 487), (479, 478, 494, 495), (472, 471, 487, 488), (464, 465, 481, 480), (465, 479, 495, 481), (473, 472, 488, 489), (466, 464, 480, 482), (474, 473, 489, 490), (467, 466, 482, 483), (475, 474, 490, 491), (468, 467, 483, 484), (476, 475, 491, 492), (469, 468, 484, 485), (504, 503, 519, 520), (491, 490, 506, 507), (484, 483, 499, 500), (492, 491, 507, 508), (485, 484, 500, 501), (493, 492, 508, 509), (486, 485, 501, 502), (494, 493, 509, 510), (487, 486, 502, 503), (495, 494, 510, 511), (488, 487, 503, 504), (480, 481, 497, 496), (481, 495, 511, 497), (489, 488, 504, 505), (482, 480, 496, 498), (490, 489, 505, 506), (525, 524, 540, 541), (496, 497, 513, 512), (497, 511, 527, 513), (505, 504, 520, 521), (498, 496, 512, 514), (506, 505, 521, 522), (499, 498, 514, 515), (507, 506, 522, 523), (500, 499, 515, 516), (508, 507, 523, 524), (501, 500, 516, 517), (509, 508, 524, 525), (502, 501, 517, 518), (510, 509, 525, 526), (503, 502, 518, 519), (511, 510, 526, 527), (539, 538, 554, 555), (518, 517, 533, 534), (526, 525, 541, 542), (519, 518, 534, 535), (527, 526, 542, 543), (520, 519, 535, 536), (512, 513, 529, 528), (513, 527, 543, 529), (521, 520, 536, 537), (514, 512, 528, 530), (522, 521, 537, 538), (515, 514, 530, 531), (523, 522, 538, 539), (516, 515, 531, 532), (524, 523, 539, 540), (517, 516, 532, 533), (544, 545, 561, 560), (532, 531, 547, 548), (540, 539, 555, 556), (533, 532, 548, 549), (541, 540, 556, 557), (534, 533, 549, 550), (542, 541, 557, 558), (535, 534, 550, 551), (543, 542, 558, 559), (536, 535, 551, 552), (528, 529, 545, 544), (529, 543, 559, 545), (537, 536, 552, 553), (530, 528, 544, 546), (538, 537, 553, 554), (531, 530, 546, 547), (577, 576, 793, 794), (545, 559, 575, 760, 561), (553, 552, 568, 569), (546, 544, 560, 753, 562), (554, 553, 569, 757, 570), (547, 546, 562, 563), (555, 554, 570, 571), (548, 547, 563, 754, 564), (556, 555, 571, 758, 572), (549, 548, 564, 565), (557, 556, 572, 573), (550, 549, 565, 755, 566), (558, 557, 573, 759, 574), (551, 550, 566, 567), (559, 558, 574, 575), (552, 551, 567, 756, 568), (587, 586, 602, 603), (756, 567, 778), (770, 760, 768, 794), (802, 786, 810, 803), (565, 564, 776, 775), (767, 590, 815), (588, 589, 811, 812), (579, 762, 796), (766, 588, 812), (803, 810, 789, 779), (563, 562, 773, 772), (765, 586, 809), (586, 587, 808, 809), (760, 790, 814, 768), (753, 769, 793, 761), (583, 764, 802), (592, 593, 609, 608), (580, 762, 579, 595, 596), (588, 766, 587, 603, 604), (581, 580, 596, 597), (589, 588, 604, 605), (582, 763, 581, 597, 598), (590, 767, 589, 605, 606), (583, 582, 598, 599), (591, 590, 606, 607), (584, 764, 583, 599, 600), (576, 577, 593, 592), (577, 768, 591, 607, 593), (585, 584, 600, 601), (578, 761, 576, 592, 594), (586, 765, 585, 601, 602), (579, 578, 594, 595), (614, 613, 629, 630), (593, 607, 623, 609), (601, 600, 616, 617), (594, 592, 608, 610), (602, 601, 617, 618), (595, 594, 610, 611), (603, 602, 618, 619), (596, 595, 611, 612), (604, 603, 619, 620), (597, 596, 612, 613), (605, 604, 620, 621), (598, 597, 613, 614), (606, 605, 621, 622), (599, 598, 614, 615), (607, 606, 622, 623), (600, 599, 615, 616), (635, 634, 650, 651), (622, 621, 637, 638), (615, 614, 630, 631), (623, 622, 638, 639), (616, 615, 631, 632), (608, 609, 625, 624), (609, 623, 639, 625), (617, 616, 632, 633), (610, 608, 624, 626), (618, 617, 633, 634), (611, 610, 626, 627), (619, 618, 634, 635), (612, 611, 627, 628), (620, 619, 635, 636), (613, 612, 628, 629), (621, 620, 636, 637), (641, 655, 671, 657), (628, 627, 643, 644), (636, 635, 651, 652), (629, 628, 644, 645), (637, 636, 652, 653), (630, 629, 645, 646), (638, 637, 653, 654), (631, 630, 646, 647), (639, 638, 654, 655), (632, 631, 647, 648), (624, 625, 641, 640), (625, 639, 655, 641), (633, 632, 648, 649), (626, 624, 640, 642), (634, 633, 649, 650), (627, 626, 642, 643), (656, 657, 671, 670, 669, 668, 667, 666, 665, 664, 663, 662, 661, 660, 659, 658), (649, 648, 664, 665), (642, 640, 656, 658), (650, 649, 665, 666), (643, 642, 658, 659), (651, 650, 666, 667), (644, 643, 659, 660), (652, 651, 667, 668), (645, 644, 660, 661), (653, 652, 668, 669), (646, 645, 661, 662), (654, 653, 669, 670), (647, 646, 662, 663), (655, 654, 670, 671), (648, 647, 663, 664), (640, 641, 657, 656), (668, 676, 681, 669), (675, 674, 679, 680), (673, 672, 677, 678), (676, 675, 680, 681), (674, 673, 678, 679), (681, 680, 685, 686), (679, 678, 683, 684), (669, 681, 686, 670), (680, 679, 684, 685), (678, 677, 682, 683), (684, 683, 688, 689), (670, 686, 691, 671), (685, 684, 689, 690), (683, 682, 687, 688), (686, 685, 690, 691), (671, 691, 696, 657), (690, 689, 694, 695), (688, 687, 692, 693), (691, 690, 695, 696), (689, 688, 693, 694), (693, 692, 697, 698), (696, 695, 700, 701), (694, 693, 698, 699), (657, 696, 701, 656), (695, 694, 699, 700), (701, 700, 706, 707), (699, 698, 704, 705), (656, 701, 707, 658), (700, 699, 705, 706), (698, 697, 703, 704), (658, 707, 712, 659), (706, 705, 710, 711), (704, 703, 708, 709), (707, 706, 711, 712), (705, 704, 709, 710), (659, 712, 717, 660), (711, 710, 715, 716), (709, 708, 713, 714), (712, 711, 716, 717), (710, 709, 714, 715), (717, 716, 721, 722), (715, 714, 719, 720), (660, 717, 722, 661), (716, 715, 720, 721), (714, 713, 718, 719), (722, 721, 726, 727), (720, 719, 724, 725), (661, 722, 727, 662), (721, 720, 725, 726), (719, 718, 723, 724), (726, 725, 730, 731), (724, 723, 728, 729), (727, 726, 731, 732), (725, 724, 729, 730), (731, 730, 735, 736), (729, 728, 733, 734), (732, 731, 736, 737), (730, 729, 734, 735), (663, 732, 737, 664), (737, 736, 741, 742), (735, 734, 739, 740), (665, 742, 747, 666), (736, 735, 740, 741), (734, 733, 738, 739), (740, 739, 744, 745), (667, 752, 676, 668), (741, 740, 745, 746), (739, 738, 743, 744), (742, 741, 746, 747), (746, 745, 750, 751), (744, 743, 748, 749), (747, 746, 751, 752), (745, 744, 749, 750), (672, 702, 677), (677, 702, 682), (682, 702, 687), (687, 702, 692), (692, 702, 697), (697, 702, 703), (703, 702, 708), (708, 702, 713), (713, 702, 718), (718, 702, 723), (723, 702, 728), (728, 702, 733), (733, 702, 738), (738, 702, 743), (743, 702, 748), (749, 748, 672, 673), (752, 751, 675, 676), (750, 749, 673, 674), (748, 702, 672), (664, 737, 742, 665), (751, 750, 674, 675), (666, 747, 752, 667), (662, 727, 732, 663), (758, 571, 784), (575, 574, 791, 790), (560, 561, 770, 769), (757, 569, 781), (584, 585, 805, 806), (759, 787, 811, 767), (562, 753, 773), (762, 580, 800), (755, 775, 799, 763), (791, 759, 767, 815), (789, 810, 837, 838), (764, 584, 806), (826, 827, 846, 845), (591, 768, 814), (773, 753, 761, 797), (757, 781, 805, 765), (754, 772, 796, 762), (758, 784, 808, 766), (788, 758, 766, 812), (776, 754, 762, 800), (785, 757, 765, 809), (576, 761, 793), (768, 577, 794), (756, 778, 802, 764), (589, 767, 811), (779, 755, 763, 803), (590, 591, 814, 815), (581, 763, 799), (567, 566, 779, 778), (763, 582, 803), (564, 754, 776), (779, 789, 813, 778), (782, 756, 764, 806), (578, 579, 796, 797), (566, 755, 779), (569, 568, 782, 781), (568, 756, 782), (759, 573, 787), (585, 765, 805), (580, 581, 799, 800), (572, 758, 788), (571, 570, 785, 784), (755, 565, 775), (574, 759, 791), (587, 766, 808), (582, 583, 802, 803), (761, 578, 797), (573, 572, 788, 787), (570, 757, 785), (561, 760, 770), (760, 575, 790), (754, 563, 772), (753, 560, 769), (778, 813, 786, 802), (791, 783, 807, 790), (815, 804, 783, 791), (814, 780, 804, 815), (790, 807, 780, 814), (770, 801, 777, 769), (794, 798, 801, 770), (793, 774, 798, 794), (769, 777, 774, 793), (782, 771, 795, 781), (806, 816, 771, 782), (805, 792, 816, 806), (781, 795, 792, 805), (820, 817, 841, 842), (773, 818, 817, 772), (797, 819, 818, 773), (796, 820, 819, 797), (772, 817, 820, 796), (785, 822, 821, 784), (809, 823, 822, 785), (808, 824, 823, 809), (784, 821, 824, 808), (776, 826, 825, 775), (800, 827, 826, 776), (799, 828, 827, 800), (775, 825, 828, 799), (825, 826, 845), (788, 830, 829, 787), (812, 831, 830, 788), (811, 832, 831, 812), (787, 829, 832, 811), (819, 820, 842), (798, 774, 834), (817, 818, 841), (774, 777, 835, 834), (777, 801, 835), (818, 819, 842, 841), (783, 804, 836, 833), (804, 780, 836), (780, 807, 833, 836), (807, 783, 833), (832, 829, 847, 848), (831, 832, 848), (821, 822, 843), (822, 823, 844, 843), (823, 824, 844), (829, 830, 847), (824, 821, 843, 844), (830, 831, 848, 847), (827, 828, 846), (801, 798, 834, 835), (828, 825, 845, 846), (795, 771, 839), (771, 816, 840, 839), (813, 789, 838), (816, 792, 840), (792, 795, 839, 840), (786, 813, 838, 837), (810, 786, 837)])
me_cylinder.polygons.foreach_set('use_smooth', [True] * 866)
_k = set([(0, 2), (0, 30), (2, 4), (4, 6), (6, 8), (8, 10), (10, 12), (12, 14), (14, 16), (16, 18), (18, 20), (20, 22), (22, 24), (24, 26), (26, 28), (28, 30), (48, 49), (48, 50), (49, 63), (50, 51), (51, 52), (52, 53), (53, 54), (54, 55), (55, 56), (56, 57), (57, 58), (58, 59), (59, 60), (60, 61), (61, 62), (62, 63), (144, 145), (144, 146), (145, 159), (146, 147), (147, 148), (148, 149), (149, 150), (150, 151), (151, 152), (152, 153), (153, 154), (154, 155), (155, 156), (156, 157), (157, 158), (158, 159), (208, 209), (208, 210), (209, 223), (210, 211), (211, 212), (212, 213), (213, 214), (214, 215), (215, 216), (216, 217), (217, 218), (218, 219), (219, 220), (220, 221), (221, 222), (222, 223), (288, 289), (288, 290), (289, 303), (290, 291), (291, 292), (292, 293), (293, 294), (294, 295), (295, 296), (296, 297), (297, 298), (298, 299), (299, 300), (300, 301), (301, 302), (302, 303), (352, 353), (352, 354), (353, 367), (354, 355), (355, 356), (356, 357), (357, 358), (358, 359), (359, 360), (360, 361), (361, 362), (362, 363), (363, 364), (364, 365), (365, 366), (366, 367), (416, 417), (416, 418), (417, 431), (418, 419), (419, 420), (420, 421), (421, 422), (422, 423), (423, 424), (424, 425), (425, 426), (426, 427), (427, 428), (428, 429), (429, 430), (430, 431), (432, 433), (432, 434), (433, 447), (434, 435), (435, 436), (436, 437), (437, 438), (438, 439), (439, 440), (440, 441), (441, 442), (442, 443), (443, 444), (444, 445), (445, 446), (446, 447), (496, 497), (496, 498), (497, 511), (498, 499), (499, 500), (500, 501), (501, 502), (502, 503), (503, 504), (504, 505), (505, 506), (506, 507), (507, 508), (508, 509), (509, 510), (510, 511), (608, 609), (608, 610), (609, 623), (610, 611), (611, 612), (612, 613), (613, 614), (614, 615), (615, 616), (616, 617), (617, 618), (618, 619), (619, 620), (620, 621), (621, 622), (622, 623), (656, 657), (656, 658), (657, 671), (658, 659), (659, 660), (660, 661), (661, 662), (662, 663), (663, 664), (664, 665), (665, 666), (666, 667), (667, 668), (668, 669), (669, 670), (670, 671), (753, 769), (753, 773), (754, 772), (754, 776), (755, 775), (755, 779), (756, 778), (756, 782), (757, 781), (757, 785), (758, 784), (758, 788), (759, 787), (759, 791), (760, 770), (760, 790), (761, 793), (761, 797), (762, 796), (762, 800), (763, 799), (763, 803), (764, 802), (764, 806), (765, 805), (765, 809), (766, 808), (766, 812), (767, 811), (767, 815), (768, 794), (768, 814), (769, 777), (770, 801), (771, 782), (771, 839), (772, 817), (773, 818), (774, 793), (774, 834), (775, 825), (776, 826), (777, 835), (778, 813), (779, 789), (780, 814), (780, 836), (781, 795), (783, 791), (783, 833), (784, 821), (785, 822), (786, 802), (786, 837), (787, 829), (788, 830), (789, 838), (790, 807), (792, 805), (792, 840), (794, 798), (795, 839), (796, 820), (797, 819), (798, 834), (799, 828), (800, 827), (801, 835), (803, 810), (804, 815), (804, 836), (806, 816), (807, 833), (808, 824), (809, 823), (810, 837), (811, 832), (812, 831), (813, 838), (816, 840), (817, 841), (818, 841), (819, 842), (820, 842), (821, 843), (822, 843), (823, 844), (824, 844), (825, 845), (826, 845), (827, 846), (828, 846), (829, 847), (830, 847), (831, 848), (832, 848), (833, 836), (834, 835), (837, 838), (839, 840), (841, 842), (843, 844), (845, 846), (847, 848)])
me_cylinder.attributes.new('sharp_edge', 'BOOLEAN', 'EDGE').data.foreach_set('value', [ (min(e.vertices), max(e.vertices)) in _k for e in me_cylinder.edges])
me_cylinder.use_remesh_preserve_volume = False
me_cylinder.use_remesh_preserve_attributes = False
me_cylinder.use_mirror_vertex_groups = False
me_cylinder.update()

# ---- objects
ob_collision = bpy.data.objects.new('%collision', me_cube)
ob_piece = bpy.data.objects.new('^piece', me_cylinder)

# ---- transforms, parenting, visibility, modifiers, constraints
ob_collision.location = (0.0, 0.0, 0.08)
ob_collision.lineart.crease_threshold = 0.0
ob_piece.location = (0.0, 0.0, 0.0)
ob_piece.scale = (6.58, 6.58, 6.58)
ob_piece.lineart.crease_threshold = 0.0
_m = ob_piece.modifiers.new('Auto Smooth', 'NODES')
_m.node_group = ng_auto_smooth
_gi = [s.identifier for s in ng_auto_smooth.interface.items_tree if s.item_type == 'SOCKET' and s.in_out == 'INPUT']
_m[_gi[1]] = 3.142  # Angle

# ---- collection membership
col_collection_1.objects.link(ob_collision)
col_collection_1.objects.link(ob_piece)

# ---- scene / render settings (as saved in the file)
scene.frame_start = 1; scene.frame_end = 250; scene.frame_set(2)
scene.render.engine = 'BLENDER_EEVEE_NEXT'
scene.render.resolution_percentage = 50
scene.render.dither_intensity = 0.0
scene.cycles.use_denoising = False
scene.cycles.samples = 10
scene.cycles.sampling_pattern = 'TABULATED_SOBOL'
scene.cycles.light_sampling_threshold = 0.0
scene.cycles.use_adaptive_sampling = False
scene.cycles.use_light_tree = False
scene.cycles.blur_glossy = 0.0
scene.cycles.pixel_filter_type = 'GAUSSIAN'
scene.cycles.sample_clamp_indirect = 0.0
scene.view_settings.view_transform = 'Standard'
bpy.context.view_layer.update()

# ---- added for rendering (the .blend has no active camera and no usable light): camera, sun
cam_auto = bpy.data.cameras.new('AutoCamera')
cam_auto.lens = 50.0
cam_auto.sensor_width = 36.0
cam_auto.clip_end = 1000.0
ob_auto_camera = bpy.data.objects.new('AutoCamera', cam_auto)
scene.collection.objects.link(ob_auto_camera)
ob_auto_camera.location = (0.382665, -0.459199, 0.466921)
ob_auto_camera.rotation_euler = (1.09748, -7.21219e-08, 0.694738)
scene.camera = ob_auto_camera
light_auto_sun = bpy.data.lights.new('AutoSun', 'SUN')
light_auto_sun.energy = 3.0
light_auto_sun.angle = 0.0523599
ob_auto_sun = bpy.data.objects.new('AutoSun', light_auto_sun)
scene.collection.objects.link(ob_auto_sun)
ob_auto_sun.rotation_euler = (0.872665, 0.174533, 0.523599)
bpy.context.view_layer.update()
